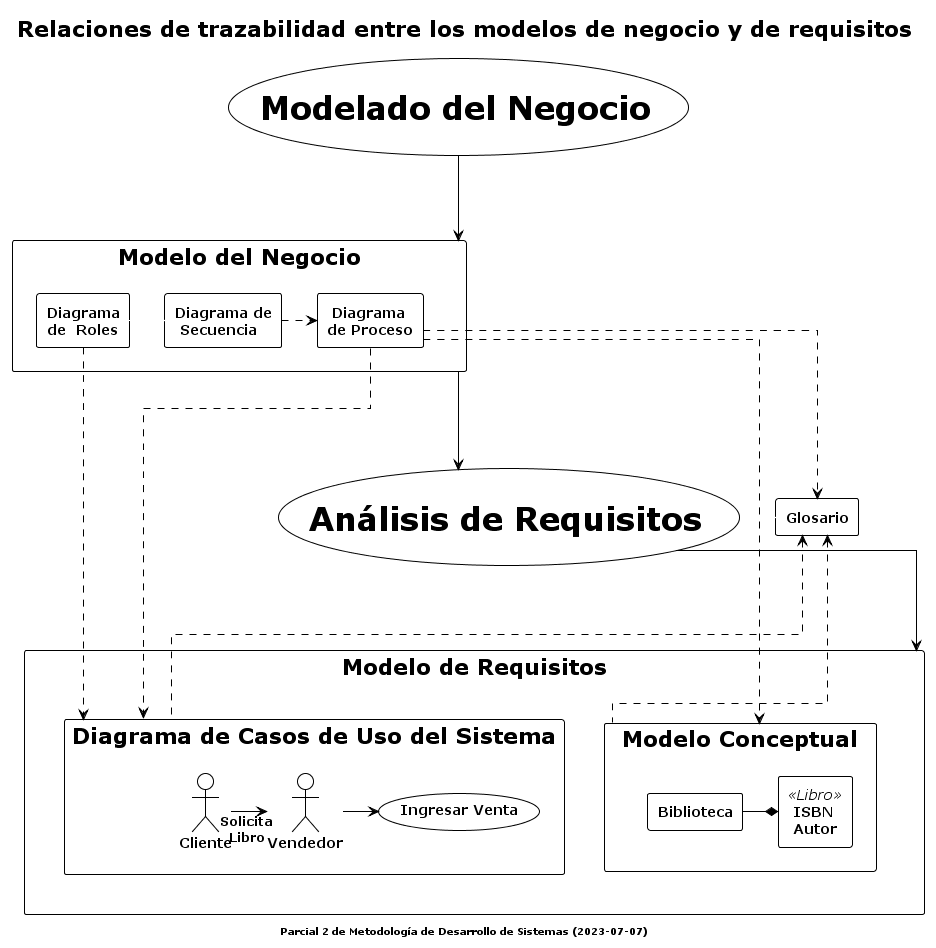

The diagram above was rendered by PlantUML. Its source (embedded in the PNG):
@startuml Universidad de Murcia

'/**
' * Developer/s: Gerardo Tordoya
' * Description: De 
' * Create Date: 2023-07-07
' * Update Date: XXXX-XX-XX
' * https://youtu.be/v5Tdb5NqLlY
' */



!theme plain
skinparam linetype ortho

title Relaciones de trazabilidad entre los modelos de negocio y de requisitos

"<size:32>Modelado del Negocio" as (MODELADO_DEL_NEGOCIO)

rectangle "Modelo del Negocio" as modelo_del_negocio {
  rectangle "Diagrama\nde  Roles" as roles
  rectangle "Diagrama de\n Secuencia" as secuencia
  rectangle " Diagrama\nde Proceso" as proceso
}

"<size:32>Análisis de Requisitos" as (ANALISIS_DE_REQUISITOS)

rectangle "Glosario" as glosario

rectangle "Modelo de Requisitos" as modelo_de_requisitos {
  rectangle "Modelo Conceptual" as conceptual {
    rectangle "Biblioteca" as biblioteca
    rectangle "ISBN\nAutor" <<Libro>> as libro
    biblioteca -* libro
  }
  rectangle "Diagrama de Casos de Uso del Sistema" as casos {
    actor Cliente
    actor Vendedor
    Cliente -> Vendedor: Solicita\nLibro
    Vendedor -> (Ingresar Venta)
  }
}

' ------------------------------------------------------------------------------

MODELADO_DEL_NEGOCIO --down-> modelo_del_negocio
modelo_del_negocio --down-> ANALISIS_DE_REQUISITOS
ANALISIS_DE_REQUISITOS -> glosario #line:white
ANALISIS_DE_REQUISITOS --down-> modelo_de_requisitos

roles -> secuencia #line:white
secuencia .> proceso


' ------------------------------------------------------------------------------

roles ..> casos

proceso ..> casos
proceso ..> conceptual
proceso .> glosario

casos .up.> glosario
conceptual .up.> glosario

footer Parcial 2 de Metodología de Desarrollo de Sistemas (2023-07-07)

@enduml